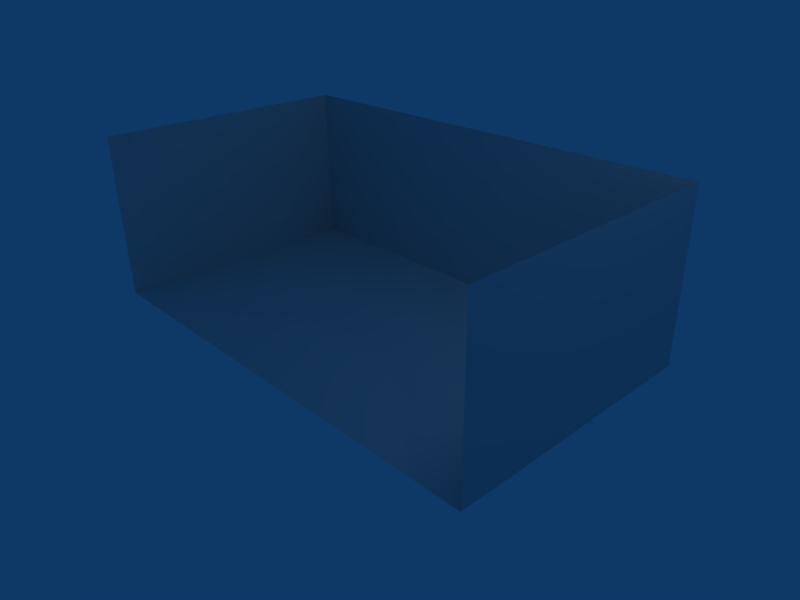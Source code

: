 # Source: plano.blend  (saved by Blender 2.49.2; exported with 4.5.12 LTS)
import bpy
from mathutils import Matrix  # noqa: F401  (used for matrix-valued properties, if any)

bpy.ops.wm.read_factory_settings(use_empty=True)
scene = bpy.context.scene
scene.name = 'Scene'

# ---- collections
col_collection_1 = bpy.data.collections.new('Collection 1'); scene.collection.children.link(col_collection_1)

# ---- materials (node trees are filled in below, after node groups)
mat_mat_plano = bpy.data.materials.new('mat-plano')
mat_mat_plano.alpha_threshold = 0.0
mat_mat_plano.specular_color = (0.1, 0.1, 0.1)
mat_mat_plano.roughness = 0.5
mat_mat_plano.line_color = (0.0, 0.0, 0.0, 1.0)

# ---- material node trees

# ---- world
world_world = bpy.data.worlds.new('World'); scene.world = world_world
world_world.color = (0.05656, 0.2208, 0.4)
world_world.use_sun_shadow = False
world_world.sun_shadow_jitter_overblur = 0.0
world_world.cycles.sampling_method = 'MANUAL'
world_world.cycles.sample_map_resolution = 256

# ---- cameras
cam_camera = bpy.data.cameras.new('Camera')
cam_camera.passepartout_alpha = 0.2
cam_camera.clip_end = 100.0
cam_camera.lens = 35.0
cam_camera.ortho_scale = 7.314
cam_camera.show_passepartout = False
cam_camera.show_safe_areas = True
cam_camera.dof.focus_distance = 0.0
cam_camera.dof.aperture_fstop = 128.0

# ---- lights
light_spot = bpy.data.lights.new('Spot', 'POINT')
light_spot.transmission_factor = 0.0
light_spot.cutoff_distance = 30.0
light_spot.energy = 100.0
light_spot.shadow_buffer_clip_start = 1.001
light_spot.shadow_soft_size = 1.0
light_spot.shadow_maximum_resolution = 0.006
light_spot.use_absolute_resolution = True
light_spot.cycles.use_multiple_importance_sampling = False

# ---- meshes
me_plano = bpy.data.meshes.new('plano')
me_plano.from_pydata([(3.5, 2.0, 0.0), (3.5, -2.0, 0.0), (-3.5, -2.0, 0.0), (-3.5, 2.0, 0.0), (3.5, 2.0, 2.5), (-3.5, 2.0, 2.5), (3.5, -2.0, 2.5), (-3.5, -2.0, 2.5)], [], [(0, 3, 2, 1), (3, 0, 4, 5), (0, 1, 6, 4), (2, 3, 5, 7)])
me_plano.materials.append(mat_mat_plano)
me_plano.use_remesh_preserve_volume = False
me_plano.use_remesh_preserve_attributes = False
me_plano.use_mirror_vertex_groups = False
me_plano.update()

# ---- objects
ob_plano = bpy.data.objects.new('plano', me_plano)
ob_lamp = bpy.data.objects.new('Lamp', light_spot)
ob_camera = bpy.data.objects.new('Camera', cam_camera)

# ---- transforms, parenting, visibility, modifiers, constraints
ob_plano.location = (0.0, 0.0, 0.0)
ob_plano.lock_rotations_4d = False
ob_plano.empty_display_type = 'ARROWS'
ob_plano.lineart.crease_threshold = 0.0
ob_lamp.location = (4.076, 1.005, 5.904)
ob_lamp.rotation_euler = (0.6503, 0.05522, 1.866)
ob_lamp.lock_rotations_4d = False
ob_lamp.empty_display_type = 'ARROWS'
ob_lamp.color = (0.0, 0.0, 0.0, 0.0)
ob_lamp.lineart.crease_threshold = 0.0
ob_camera.location = (7.481, -6.508, 5.344)
ob_camera.rotation_euler = (1.109, 0.01082, 0.8149)
ob_camera.lock_rotations_4d = False
ob_camera.empty_display_type = 'ARROWS'
ob_camera.color = (0.0, 0.0, 0.0, 0.0)
ob_camera.display_type = 'WIRE'
ob_camera.lineart.crease_threshold = 0.0

# ---- collection membership
col_collection_1.objects.link(ob_plano)
col_collection_1.objects.link(ob_lamp)
col_collection_1.objects.link(ob_camera)

# ---- scene / render settings (as saved in the file)
scene.camera = ob_camera
scene.frame_start = 1; scene.frame_end = 250; scene.frame_set(1)
scene.render.engine = 'BLENDER_EEVEE_NEXT'
scene.render.image_settings.file_format = 'JPEG'
scene.render.image_settings.color_mode = 'RGB'
scene.render.image_settings.compression = 90
scene.render.resolution_x = 800
scene.render.resolution_y = 600
scene.render.pixel_aspect_x = 100.0
scene.render.pixel_aspect_y = 100.0
scene.render.fps = 25
scene.render.dither_intensity = 0.0
scene.render.use_compositing = False
scene.render.use_sequencer = False
scene.render.bake_margin = 2
scene.render.bake_bias = 0.0
scene.render.use_stamp_time = False
scene.render.use_stamp_date = False
scene.render.use_stamp_frame = False
scene.render.use_stamp_camera = False
scene.render.use_stamp_scene = False
scene.render.use_stamp_filename = False
scene.render.use_stamp_render_time = False
scene.render.stamp_font_size = 0
scene.cycles.use_denoising = False
scene.cycles.samples = 10
scene.cycles.sampling_pattern = 'TABULATED_SOBOL'
scene.cycles.light_sampling_threshold = 0.0
scene.cycles.use_adaptive_sampling = False
scene.cycles.use_light_tree = False
scene.cycles.blur_glossy = 0.0
scene.cycles.volume_bounces = 1
scene.cycles.pixel_filter_type = 'GAUSSIAN'
scene.cycles.sample_clamp_indirect = 0.0
scene.view_settings.view_transform = 'Raw'
bpy.context.view_layer.update()
